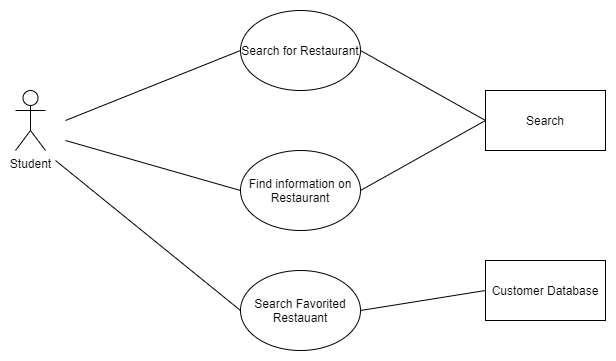

The diagram above was exported from draw.io. Its source (the exported page's mxGraphModel, read from the mxfile embedded in the PNG):
<mxGraphModel dx="1248" dy="625" grid="1" gridSize="10" guides="1" tooltips="1" connect="1" arrows="1" fold="1" page="1" pageScale="1" pageWidth="850" pageHeight="1100" math="0" shadow="0">
  <root>
    <mxCell id="0" />
    <mxCell id="1" parent="0" />
    <mxCell id="3bkG34oCb0qPlOiA7RqX-1" value="Student" style="shape=umlActor;verticalLabelPosition=bottom;verticalAlign=top;html=1;outlineConnect=0;" vertex="1" parent="1">
      <mxGeometry x="140" y="270" width="30" height="60" as="geometry" />
    </mxCell>
    <mxCell id="3bkG34oCb0qPlOiA7RqX-2" value="Search for Restaurant" style="ellipse;whiteSpace=wrap;html=1;" vertex="1" parent="1">
      <mxGeometry x="365" y="190" width="120" height="80" as="geometry" />
    </mxCell>
    <mxCell id="3bkG34oCb0qPlOiA7RqX-3" value="Find information on Restaurant" style="ellipse;whiteSpace=wrap;html=1;" vertex="1" parent="1">
      <mxGeometry x="365" y="330" width="120" height="80" as="geometry" />
    </mxCell>
    <mxCell id="3bkG34oCb0qPlOiA7RqX-4" value="Search" style="rounded=0;whiteSpace=wrap;html=1;" vertex="1" parent="1">
      <mxGeometry x="610" y="270" width="120" height="60" as="geometry" />
    </mxCell>
    <mxCell id="3bkG34oCb0qPlOiA7RqX-5" value="Search Favorited Restauant" style="ellipse;whiteSpace=wrap;html=1;" vertex="1" parent="1">
      <mxGeometry x="365" y="450" width="120" height="80" as="geometry" />
    </mxCell>
    <mxCell id="3bkG34oCb0qPlOiA7RqX-6" value="" style="endArrow=none;html=1;exitX=0;exitY=0.5;exitDx=0;exitDy=0;" edge="1" parent="1" source="3bkG34oCb0qPlOiA7RqX-5">
      <mxGeometry width="50" height="50" relative="1" as="geometry">
        <mxPoint x="400" y="460" as="sourcePoint" />
        <mxPoint x="180" y="340" as="targetPoint" />
      </mxGeometry>
    </mxCell>
    <mxCell id="3bkG34oCb0qPlOiA7RqX-7" value="" style="endArrow=none;html=1;exitX=0;exitY=0.5;exitDx=0;exitDy=0;" edge="1" parent="1" source="3bkG34oCb0qPlOiA7RqX-3">
      <mxGeometry width="50" height="50" relative="1" as="geometry">
        <mxPoint x="365" y="375" as="sourcePoint" />
        <mxPoint x="190" y="320" as="targetPoint" />
      </mxGeometry>
    </mxCell>
    <mxCell id="3bkG34oCb0qPlOiA7RqX-8" value="" style="endArrow=none;html=1;exitX=0;exitY=0.5;exitDx=0;exitDy=0;" edge="1" parent="1" source="3bkG34oCb0qPlOiA7RqX-2">
      <mxGeometry width="50" height="50" relative="1" as="geometry">
        <mxPoint x="365" y="240" as="sourcePoint" />
        <mxPoint x="190" y="300" as="targetPoint" />
      </mxGeometry>
    </mxCell>
    <mxCell id="3bkG34oCb0qPlOiA7RqX-9" value="" style="endArrow=none;html=1;exitX=0;exitY=0.5;exitDx=0;exitDy=0;entryX=1;entryY=0.5;entryDx=0;entryDy=0;" edge="1" parent="1" source="3bkG34oCb0qPlOiA7RqX-4" target="3bkG34oCb0qPlOiA7RqX-2">
      <mxGeometry width="50" height="50" relative="1" as="geometry">
        <mxPoint x="660" y="180" as="sourcePoint" />
        <mxPoint x="485" y="240" as="targetPoint" />
      </mxGeometry>
    </mxCell>
    <mxCell id="3bkG34oCb0qPlOiA7RqX-10" value="" style="endArrow=none;html=1;entryX=1;entryY=0.5;entryDx=0;entryDy=0;" edge="1" parent="1" target="3bkG34oCb0qPlOiA7RqX-3">
      <mxGeometry width="50" height="50" relative="1" as="geometry">
        <mxPoint x="610" y="300" as="sourcePoint" />
        <mxPoint x="510" y="370" as="targetPoint" />
      </mxGeometry>
    </mxCell>
    <mxCell id="3bkG34oCb0qPlOiA7RqX-11" value="Customer Database" style="rounded=0;whiteSpace=wrap;html=1;" vertex="1" parent="1">
      <mxGeometry x="610" y="440" width="120" height="60" as="geometry" />
    </mxCell>
    <mxCell id="3bkG34oCb0qPlOiA7RqX-12" value="" style="endArrow=none;html=1;exitX=0;exitY=0.5;exitDx=0;exitDy=0;entryX=1;entryY=0.5;entryDx=0;entryDy=0;" edge="1" parent="1" source="3bkG34oCb0qPlOiA7RqX-11" target="3bkG34oCb0qPlOiA7RqX-5">
      <mxGeometry width="50" height="50" relative="1" as="geometry">
        <mxPoint x="610" y="420" as="sourcePoint" />
        <mxPoint x="500" y="510" as="targetPoint" />
      </mxGeometry>
    </mxCell>
  </root>
</mxGraphModel>